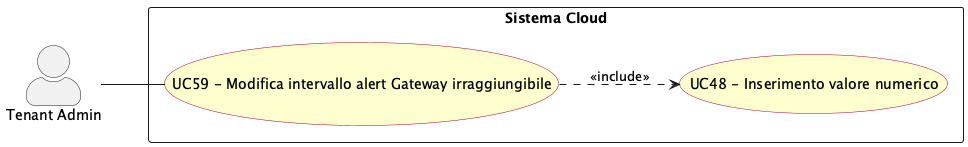

The diagram above was rendered by PlantUML. Its source (embedded in the PNG):
@startuml modifica_intervallo_alert_gateway
left to right direction
skinparam actorStyle awesome
skinparam usecase {
  BackgroundColor #FEFECE
  BorderColor #A80036
}

actor "Tenant Admin" as tenant_adm

rectangle "Sistema Cloud" {
  usecase "UC59 - Modifica intervallo alert Gateway irraggiungibile" as UC59
  usecase "UC48 - Inserimento valore numerico" as UC48
}

tenant_adm -- UC59

UC59 ..> UC48 : <<include>>

@enduml